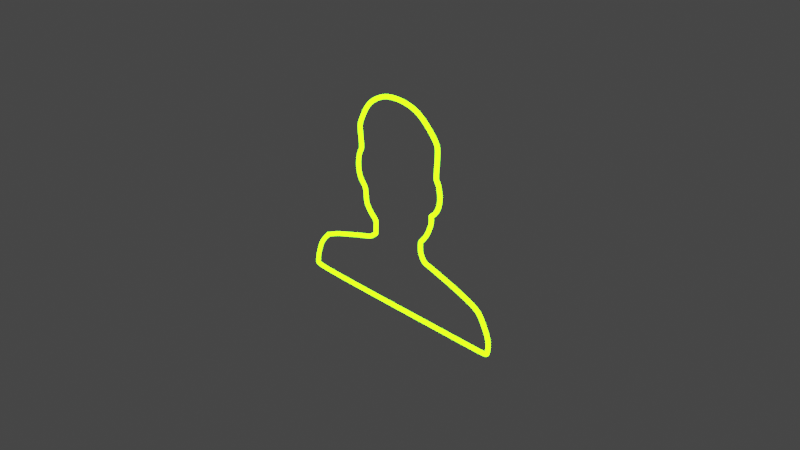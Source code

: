 # Source: person.blend  (saved by Blender 2.93.21; exported with 4.5.12 LTS)
import bpy
from mathutils import Matrix  # noqa: F401  (used for matrix-valued properties, if any)

bpy.ops.wm.read_factory_settings(use_empty=True)
scene = bpy.context.scene
scene.name = 'Scene'

# ---- collections
col_collection = bpy.data.collections.new('Collection'); scene.collection.children.link(col_collection)

# ---- materials (node trees are filled in below, after node groups)
mat_material_001 = bpy.data.materials.new('Material.001')
mat_material_001.use_transparent_shadow = False

# ---- material node trees
mat_material_001.use_nodes = True; mat_material_001.node_tree.nodes.clear()
_N = mat_material_001.node_tree.nodes; _L = mat_material_001.node_tree.links
n0 = _N.new('ShaderNodeOutputMaterial'); n0.name = 'Material Output'; n0.location = (450, 300)
n1 = _N.new('ShaderNodeEmission'); n1.name = 'Emission'; n1.location = (10, 300)
n1.inputs[0].default_value = (0.1691, 1.0, 0.0, 1.0)
n1.inputs[1].default_value = 20.0
n2 = _N.new('ShaderNodeMixShader'); n2.name = 'Mix Shader'; n2.location = (230, 296)
n3 = _N.new('ShaderNodeBsdfGlass'); n3.name = 'Glass BSDF'; n3.location = (-12, 133)
n3.distribution = 'BECKMANN'
n3.inputs[2].default_value = 1.45
_L.new(n1.outputs[0], n2.inputs[1])
_L.new(n2.outputs[0], n0.inputs[0])
_L.new(n3.outputs[0], n2.inputs[2])
n0.is_active_output = True

# ---- world
world_world = bpy.data.worlds.new('World'); scene.world = world_world
world_world.use_nodes = True; world_world.node_tree.nodes.clear()
_N = world_world.node_tree.nodes; _L = world_world.node_tree.links
n0 = _N.new('ShaderNodeOutputWorld'); n0.name = 'World Output'; n0.location = (300, 300)
n1 = _N.new('ShaderNodeBackground'); n1.name = 'Background'; n1.location = (10, 300)
n1.inputs[0].default_value = (0.05088, 0.05088, 0.05088, 1.0)
_L.new(n1.outputs[0], n0.inputs[0])
n0.is_active_output = True
world_world.color = (0.05088, 0.05088, 0.05088)
world_world.use_sun_shadow = False
world_world.sun_shadow_jitter_overblur = 0.0

# ---- cameras
cam_camera = bpy.data.cameras.new('Camera')
cam_camera.clip_end = 100.0
cam_camera.ortho_scale = 7.314

# ---- lights
light_light = bpy.data.lights.new('Light', 'POINT')
light_light.transmission_factor = 0.0
light_light.energy = 1000.0
light_light.shadow_soft_size = 0.1
light_light.shadow_maximum_resolution = 0.006
light_light.use_absolute_resolution = True

# ---- curves / text
cu_nurbscurve = bpy.data.curves.new('NurbsCurve', 'CURVE')
cu_nurbscurve.dimensions = '3D'
_sp = cu_nurbscurve.splines.new('NURBS'); _sp.points.add(63)
_sp.points.foreach_set('co', [-1.628, -0.8067, 1.436e-07, 1.0, -1.062, -0.5651, 1.006e-07, 1.0, -0.9713, -0.5241, 9.333e-08, 1.0, -0.8027, -0.474, 8.44e-08, 1.0, -0.666, -0.4284, 7.629e-08, 1.0, -0.4882, -0.3783, 6.736e-08, 1.0, -0.429, -0.3601, 6.411e-08, 1.0, -0.3606, -0.3008, 5.356e-08, 1.0, -0.356, -0.3054, 5.438e-08, 1.0, -0.3515, -0.1914, 3.409e-08, 1.0, -0.3469, -0.1413, 2.516e-08, 1.0, -0.4153, -0.09571, 1.704e-08, 1.0, -0.4791, -0.01367, 2.435e-09, 1.0, -0.4973, 0.0319, -5.681e-09, 1.0, -0.5019, 0.1458, -2.597e-08, 1.0, -0.5201, 0.2051, -3.652e-08, 1.0, -0.5976, 0.2689, -4.788e-08, 1.0, -0.6204, 0.4375, -7.791e-08, 1.0, -0.5839, 0.5788, -1.031e-07, 1.0, -0.5475, 0.5925, -1.055e-07, 1.0, -0.5839, 0.8386, -1.493e-07, 1.0, -0.5702, 0.8887, -1.583e-07, 1.0, -0.4882, 1.057, -1.883e-07, 1.0, -0.4016, 1.158, -2.061e-07, 1.0, -0.2284, 1.258, -2.24e-07, 1.0, -0.04612, 1.281, -2.281e-07, 1.0, 0.1407, 1.262, -2.248e-07, 1.0, 0.3094, 1.199, -2.134e-07, 1.0, 0.519, 0.9844, -1.753e-07, 1.0, 0.5373, 0.9115, -1.623e-07, 1.0, 0.519, 0.6609, -1.177e-07, 1.0, 0.5145, 0.5925, -1.055e-07, 1.0, 0.5464, 0.5697, -1.014e-07, 1.0, 0.56, 0.5105, -9.09e-08, 1.0, 0.5783, 0.4239, -7.548e-08, 1.0, 0.56, 0.3099, -5.519e-08, 1.0, 0.5145, 0.237, -4.22e-08, 1.0, 0.4643, 0.1914, -3.409e-08, 1.0, 0.4552, 0.1914, -3.409e-08, 1.0, 0.4643, 0.1322, -2.354e-08, 1.0, 0.4415, 0.05013, -8.927e-09, 1.0, 0.396, -0.05013, 8.927e-09, 1.0, 0.3367, -0.1231, 2.191e-08, 1.0, 0.3094, -0.1458, 2.597e-08, 1.0, 0.3094, -0.2188, 3.896e-08, 1.0, 0.3139, -0.2826, 5.032e-08, 1.0, 0.3641, -0.3555, 6.33e-08, 1.0, 0.396, -0.3692, 6.574e-08, 1.0, 0.4461, -0.3783, 6.736e-08, 1.0, 0.5692, -0.4147, 7.385e-08, 1.0, 0.7515, -0.4649, 8.278e-08, 1.0, 0.9657, -0.5378, 9.577e-08, 1.0, 1.125, -0.6016, 1.071e-07, 1.0, 1.189, -0.7155, 1.274e-07, 1.0, 1.28, -0.8796, 1.566e-07, 1.0, 1.253, -1.053, 1.875e-07, 1.0, 1.235, -1.048, 1.867e-07, 1.0, -1.327, -1.053, 1.875e-07, 1.0, -1.336, -1.021, 1.818e-07, 1.0, -1.322, -0.907, 1.615e-07, 1.0, -1.277, -0.7885, 1.404e-07, 1.0, -1.26, -0.7365, 3.092e-07, 1.0, -1.147, -0.5952, 2.841e-07, 1.0, -1.039, -0.5469, 9.739e-08, 1.0])
_sp.order_v = 0
cu_nurbscurve.materials.append(mat_material_001)
cu_nurbscurve.use_path = True
cu_nurbscurve.bevel_depth = 0.025
cu_nurbscurve.fill_mode = 'FULL'

# ---- objects
ob_light = bpy.data.objects.new('Light', light_light)
ob_camera = bpy.data.objects.new('Camera', cam_camera)
ob_empty = bpy.data.objects.new('Empty', None)
ob_nurbscurve = bpy.data.objects.new('NurbsCurve', cu_nurbscurve)

# ---- transforms, parenting, visibility, modifiers, constraints
ob_light.location = (4.076, 1.005, 5.904)
ob_light.rotation_euler = (0.6503, 0.05522, 1.866)
ob_light.lock_rotations_4d = False
ob_light.empty_display_type = 'ARROWS'
ob_light.color = (0.0, 0.0, 0.0, 0.0)
ob_light.lineart.crease_threshold = 0.0
ob_camera.location = (7.359, -6.926, 4.958)
ob_camera.rotation_euler = (1.109, 0.0, 0.8149)
ob_camera.lock_rotations_4d = False
ob_camera.empty_display_type = 'ARROWS'
ob_camera.color = (0.0, 0.0, 0.0, 0.0)
ob_camera.display_type = 'WIRE'
ob_camera.lineart.crease_threshold = 0.0
ob_empty.location = (-11.01, 6.144e-08, -0.4573)
ob_empty.rotation_euler = (1.571, 0.0, 3.142)
ob_empty.empty_display_type = 'IMAGE'
ob_empty.empty_display_size = 5.0
ob_empty.empty_image_offset = (-2.698, -0.3857)
ob_nurbscurve.location = (0.0, 0.0, 0.0)
ob_nurbscurve.rotation_euler = (1.571, -0.0, 0.0)
_m = ob_nurbscurve.modifiers.new('Subdivision', 'SUBSURF')
_m.levels = 3
_m.render_levels = 4

# ---- collection membership
col_collection.objects.link(ob_light)
col_collection.objects.link(ob_camera)
col_collection.objects.link(ob_empty)
col_collection.objects.link(ob_nurbscurve)

# ---- scene / render settings (as saved in the file)
scene.camera = ob_camera
scene.frame_start = 1; scene.frame_end = 250; scene.frame_set(1)
scene.render.engine = 'BLENDER_EEVEE_NEXT'
scene.cycles.use_denoising = False
scene.cycles.samples = 128
scene.cycles.sampling_pattern = 'TABULATED_SOBOL'
scene.cycles.use_adaptive_sampling = False
scene.cycles.use_light_tree = False
scene.view_settings.view_transform = 'Filmic'
bpy.context.view_layer.update()
